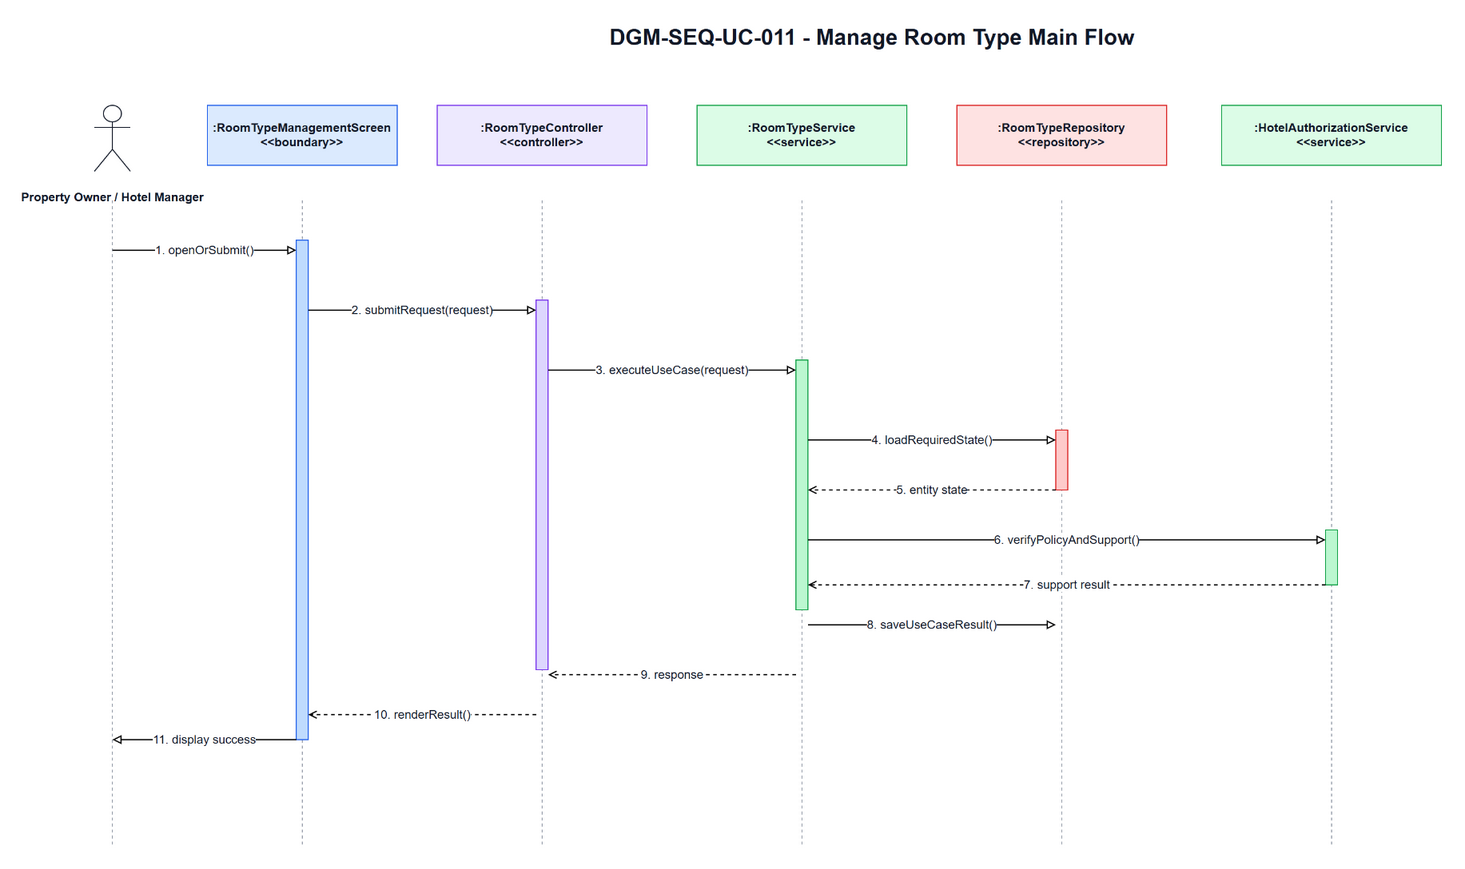

The diagram above was exported from draw.io. Its source (the exported page's mxGraphModel, read from the mxfile embedded in the PNG):
<mxGraphModel dx="1700" dy="920" grid="1" gridSize="10" guides="1" tooltips="1" connect="1" arrows="1" fold="1" page="1" pageScale="1" pageWidth="1700" pageHeight="920" math="0" shadow="0">
  <root>
    <mxCell id="0" />
    <mxCell id="1" parent="0" />
    <mxCell id="title" parent="1" value="DGM-SEQ-UC-011 - Manage Room Type Main Flow" style="text;html=1;strokeColor=none;fillColor=none;align=center;verticalAlign=middle;fontStyle=1;fontSize=22;fontColor=#111827" vertex="1">
      <mxGeometry x="350" y="25" width="1000" height="34" as="geometry" />
    </mxCell>
    <mxCell id="actor-icon" parent="1" value="" style="shape=umlActor;verticalLabelPosition=bottom;verticalAlign=top;html=1;outlineConnect=0;strokeColor=#111827" vertex="1">
      <mxGeometry x="72" y="110" width="36" height="66" as="geometry" />
    </mxCell>
    <mxCell id="actor-label" parent="1" value="Property Owner / Hotel Manager" style="text;html=1;strokeColor=none;fillColor=none;align=center;verticalAlign=middle;fontStyle=1;fontSize=12;fontColor=#111827" vertex="1">
      <mxGeometry x="20" y="184" width="140" height="36" as="geometry" />
    </mxCell>
    <mxCell id="h0" parent="1" value=":RoomTypeManagementScreen&lt;br&gt;&amp;lt;&amp;lt;boundary&amp;gt;&amp;gt;" style="rounded=0;whiteSpace=wrap;html=1;fillColor=#DBEAFE;strokeColor=#2563EB;fontSize=12;fontStyle=1;fontColor=#111827" vertex="1">
      <mxGeometry x="185" y="110" width="190" height="60" as="geometry" />
    </mxCell>
    <mxCell id="h1" parent="1" value=":RoomTypeController&lt;br&gt;&amp;lt;&amp;lt;controller&amp;gt;&amp;gt;" style="rounded=0;whiteSpace=wrap;html=1;fillColor=#EDE9FE;strokeColor=#7C3AED;fontSize=12;fontStyle=1;fontColor=#111827" vertex="1">
      <mxGeometry x="415" y="110" width="210" height="60" as="geometry" />
    </mxCell>
    <mxCell id="h2" parent="1" value=":RoomTypeService&lt;br&gt;&amp;lt;&amp;lt;service&amp;gt;&amp;gt;" style="rounded=0;whiteSpace=wrap;html=1;fillColor=#DCFCE7;strokeColor=#16A34A;fontSize=12;fontStyle=1;fontColor=#111827" vertex="1">
      <mxGeometry x="675" y="110" width="210" height="60" as="geometry" />
    </mxCell>
    <mxCell id="h3" parent="1" value=":RoomTypeRepository&lt;br&gt;&amp;lt;&amp;lt;repository&amp;gt;&amp;gt;" style="rounded=0;whiteSpace=wrap;html=1;fillColor=#FEE2E2;strokeColor=#DC2626;fontSize=12;fontStyle=1;fontColor=#111827" vertex="1">
      <mxGeometry x="935" y="110" width="210" height="60" as="geometry" />
    </mxCell>
    <mxCell id="h4" parent="1" value=":HotelAuthorizationService&lt;br&gt;&amp;lt;&amp;lt;service&amp;gt;&amp;gt;" style="rounded=0;whiteSpace=wrap;html=1;fillColor=#DCFCE7;strokeColor=#16A34A;fontSize=12;fontStyle=1;fontColor=#111827" vertex="1">
      <mxGeometry x="1200" y="110" width="220" height="60" as="geometry" />
    </mxCell>
    <mxCell id="l-actor" parent="1" style="endArrow=none;html=1;dashed=1;strokeColor=#9CA3AF" edge="1">
      <mxGeometry relative="1" as="geometry">
        <mxPoint x="90" y="205" as="sourcePoint" />
        <mxPoint x="90" y="850" as="targetPoint" />
      </mxGeometry>
    </mxCell>
    <mxCell id="l0" parent="1" style="endArrow=none;html=1;dashed=1;strokeColor=#9CA3AF" edge="1">
      <mxGeometry relative="1" as="geometry">
        <mxPoint x="280" y="205" as="sourcePoint" />
        <mxPoint x="280" y="850" as="targetPoint" />
      </mxGeometry>
    </mxCell>
    <mxCell id="l1" parent="1" style="endArrow=none;html=1;dashed=1;strokeColor=#9CA3AF" edge="1">
      <mxGeometry relative="1" as="geometry">
        <mxPoint x="520" y="205" as="sourcePoint" />
        <mxPoint x="520" y="850" as="targetPoint" />
      </mxGeometry>
    </mxCell>
    <mxCell id="l2" parent="1" style="endArrow=none;html=1;dashed=1;strokeColor=#9CA3AF" edge="1">
      <mxGeometry relative="1" as="geometry">
        <mxPoint x="780" y="205" as="sourcePoint" />
        <mxPoint x="780" y="850" as="targetPoint" />
      </mxGeometry>
    </mxCell>
    <mxCell id="l3" parent="1" style="endArrow=none;html=1;dashed=1;strokeColor=#9CA3AF" edge="1">
      <mxGeometry relative="1" as="geometry">
        <mxPoint x="1040" y="205" as="sourcePoint" />
        <mxPoint x="1040" y="850" as="targetPoint" />
      </mxGeometry>
    </mxCell>
    <mxCell id="l4" parent="1" style="endArrow=none;html=1;dashed=1;strokeColor=#9CA3AF" edge="1">
      <mxGeometry relative="1" as="geometry">
        <mxPoint x="1310" y="205" as="sourcePoint" />
        <mxPoint x="1310" y="850" as="targetPoint" />
      </mxGeometry>
    </mxCell>
    <mxCell id="a-boundary" parent="1" value="" style="rounded=0;whiteSpace=wrap;html=1;fillColor=#BFDBFE;strokeColor=#2563EB" vertex="1">
      <mxGeometry x="274" y="245" width="12" height="500" as="geometry" />
    </mxCell>
    <mxCell id="a-controller" parent="1" value="" style="rounded=0;whiteSpace=wrap;html=1;fillColor=#DDD6FE;strokeColor=#7C3AED" vertex="1">
      <mxGeometry x="514" y="305" width="12" height="370" as="geometry" />
    </mxCell>
    <mxCell id="a-service" parent="1" value="" style="rounded=0;whiteSpace=wrap;html=1;fillColor=#BBF7D0;strokeColor=#16A34A" vertex="1">
      <mxGeometry x="774" y="365" width="12" height="250" as="geometry" />
    </mxCell>
    <mxCell id="a-repo" parent="1" value="" style="rounded=0;whiteSpace=wrap;html=1;fillColor=#FECACA;strokeColor=#DC2626" vertex="1">
      <mxGeometry x="1034" y="435" width="12" height="60" as="geometry" />
    </mxCell>
    <mxCell id="a-support" parent="1" value="" style="rounded=0;whiteSpace=wrap;html=1;fillColor=#BBF7D0;strokeColor=#16A34A" vertex="1">
      <mxGeometry x="1304" y="535" width="12" height="55" as="geometry" />
    </mxCell>
    <mxCell id="m1" parent="1" value="1. openOrSubmit()" style="endArrow=block;endFill=0;html=1;rounded=0;strokeWidth=1.2;fontSize=12;fontColor=#111827;labelBackgroundColor=#FFFFFF" edge="1">
      <mxGeometry relative="1" as="geometry">
        <mxPoint x="90" y="255" as="sourcePoint" />
        <mxPoint x="274" y="255" as="targetPoint" />
      </mxGeometry>
    </mxCell>
    <mxCell id="m2" parent="1" value="2. submitRequest(request)" style="endArrow=block;endFill=0;html=1;rounded=0;strokeWidth=1.2;fontSize=12;fontColor=#111827;labelBackgroundColor=#FFFFFF" edge="1">
      <mxGeometry relative="1" as="geometry">
        <mxPoint x="286" y="315" as="sourcePoint" />
        <mxPoint x="514" y="315" as="targetPoint" />
      </mxGeometry>
    </mxCell>
    <mxCell id="m3" parent="1" value="3. executeUseCase(request)" style="endArrow=block;endFill=0;html=1;rounded=0;strokeWidth=1.2;fontSize=12;fontColor=#111827;labelBackgroundColor=#FFFFFF" edge="1">
      <mxGeometry relative="1" as="geometry">
        <mxPoint x="526" y="375" as="sourcePoint" />
        <mxPoint x="774" y="375" as="targetPoint" />
      </mxGeometry>
    </mxCell>
    <mxCell id="m4" parent="1" value="4. loadRequiredState()" style="endArrow=block;endFill=0;html=1;rounded=0;strokeWidth=1.2;fontSize=12;fontColor=#111827;labelBackgroundColor=#FFFFFF" edge="1">
      <mxGeometry relative="1" as="geometry">
        <mxPoint x="786" y="445" as="sourcePoint" />
        <mxPoint x="1034" y="445" as="targetPoint" />
      </mxGeometry>
    </mxCell>
    <mxCell id="m5" parent="1" value="5. entity state" style="endArrow=open;endFill=0;dashed=1;html=1;rounded=0;strokeWidth=1.2;fontSize=12;fontColor=#111827;labelBackgroundColor=#FFFFFF" edge="1">
      <mxGeometry relative="1" as="geometry">
        <mxPoint x="1034" y="495" as="sourcePoint" />
        <mxPoint x="786" y="495" as="targetPoint" />
      </mxGeometry>
    </mxCell>
    <mxCell id="m6" parent="1" value="6. verifyPolicyAndSupport()" style="endArrow=block;endFill=0;html=1;rounded=0;strokeWidth=1.2;fontSize=12;fontColor=#111827;labelBackgroundColor=#FFFFFF" edge="1">
      <mxGeometry relative="1" as="geometry">
        <mxPoint x="786" y="545" as="sourcePoint" />
        <mxPoint x="1304" y="545" as="targetPoint" />
      </mxGeometry>
    </mxCell>
    <mxCell id="m7" parent="1" value="7. support result" style="endArrow=open;endFill=0;dashed=1;html=1;rounded=0;strokeWidth=1.2;fontSize=12;fontColor=#111827;labelBackgroundColor=#FFFFFF" edge="1">
      <mxGeometry relative="1" as="geometry">
        <mxPoint x="1304" y="590" as="sourcePoint" />
        <mxPoint x="786" y="590" as="targetPoint" />
      </mxGeometry>
    </mxCell>
    <mxCell id="m8" parent="1" value="8. saveUseCaseResult()" style="endArrow=block;endFill=0;html=1;rounded=0;strokeWidth=1.2;fontSize=12;fontColor=#111827;labelBackgroundColor=#FFFFFF" edge="1">
      <mxGeometry relative="1" as="geometry">
        <mxPoint x="786" y="630" as="sourcePoint" />
        <mxPoint x="1034" y="630" as="targetPoint" />
      </mxGeometry>
    </mxCell>
    <mxCell id="m9" parent="1" value="9. response" style="endArrow=open;endFill=0;dashed=1;html=1;rounded=0;strokeWidth=1.2;fontSize=12;fontColor=#111827;labelBackgroundColor=#FFFFFF" edge="1">
      <mxGeometry relative="1" as="geometry">
        <mxPoint x="774" y="680" as="sourcePoint" />
        <mxPoint x="526" y="680" as="targetPoint" />
      </mxGeometry>
    </mxCell>
    <mxCell id="m10" parent="1" value="10. renderResult()" style="endArrow=open;endFill=0;dashed=1;html=1;rounded=0;strokeWidth=1.2;fontSize=12;fontColor=#111827;labelBackgroundColor=#FFFFFF" edge="1">
      <mxGeometry relative="1" as="geometry">
        <mxPoint x="514" y="720" as="sourcePoint" />
        <mxPoint x="286" y="720" as="targetPoint" />
      </mxGeometry>
    </mxCell>
    <mxCell id="m11" parent="1" value="11. display success" style="endArrow=block;endFill=0;html=1;rounded=0;strokeWidth=1.2;fontSize=12;fontColor=#111827;labelBackgroundColor=#FFFFFF" edge="1">
      <mxGeometry relative="1" as="geometry">
        <mxPoint x="274" y="745" as="sourcePoint" />
        <mxPoint x="90" y="745" as="targetPoint" />
      </mxGeometry>
    </mxCell>
  </root>
</mxGraphModel>